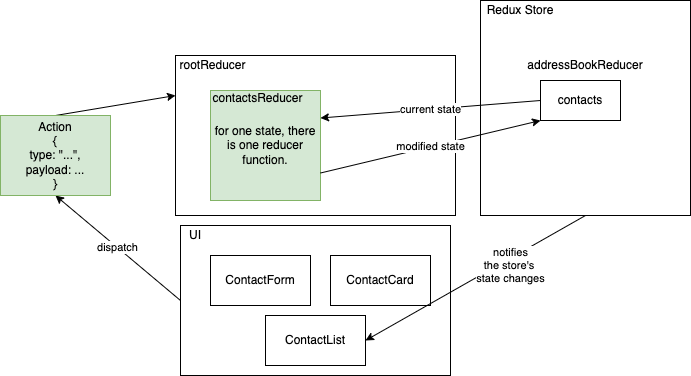

The diagram above was exported from draw.io. Its source (the exported page's mxGraphModel, read from the mxfile embedded in the PNG):
<mxGraphModel dx="950" dy="452" grid="1" gridSize="10" guides="1" tooltips="1" connect="1" arrows="1" fold="1" page="1" pageScale="1" pageWidth="827" pageHeight="1169" math="0" shadow="0">
  <root>
    <mxCell id="0" />
    <mxCell id="1" parent="0" />
    <mxCell id="17" value="dispatch" style="edgeStyle=none;html=1;exitX=0;exitY=0.5;exitDx=0;exitDy=0;entryX=0.5;entryY=1;entryDx=0;entryDy=0;" parent="1" source="5" target="16" edge="1">
      <mxGeometry relative="1" as="geometry" />
    </mxCell>
    <mxCell id="5" value="" style="rounded=0;whiteSpace=wrap;html=1;" parent="1" vertex="1">
      <mxGeometry x="220" y="250" width="270" height="150" as="geometry" />
    </mxCell>
    <mxCell id="2" value="ContactForm" style="rounded=0;whiteSpace=wrap;html=1;" parent="1" vertex="1">
      <mxGeometry x="250" y="280" width="100" height="50" as="geometry" />
    </mxCell>
    <mxCell id="3" value="ContactList" style="rounded=0;whiteSpace=wrap;html=1;" parent="1" vertex="1">
      <mxGeometry x="305" y="340" width="100" height="50" as="geometry" />
    </mxCell>
    <mxCell id="4" value="ContactCard" style="rounded=0;whiteSpace=wrap;html=1;" parent="1" vertex="1">
      <mxGeometry x="370" y="280" width="100" height="50" as="geometry" />
    </mxCell>
    <mxCell id="6" value="UI" style="text;html=1;strokeColor=none;fillColor=none;align=center;verticalAlign=middle;whiteSpace=wrap;rounded=0;" parent="1" vertex="1">
      <mxGeometry x="220" y="250" width="30" height="20" as="geometry" />
    </mxCell>
    <mxCell id="21" value="notifies&lt;br&gt;the store's&amp;nbsp;&lt;br&gt;state changes" style="edgeStyle=none;html=1;exitX=0.5;exitY=1;exitDx=0;exitDy=0;entryX=1;entryY=0.5;entryDx=0;entryDy=0;" parent="1" source="7" target="3" edge="1">
      <mxGeometry x="-0.2893" y="6" relative="1" as="geometry">
        <mxPoint as="offset" />
      </mxGeometry>
    </mxCell>
    <mxCell id="7" value="" style="rounded=0;whiteSpace=wrap;html=1;" parent="1" vertex="1">
      <mxGeometry x="520" y="25" width="210" height="215" as="geometry" />
    </mxCell>
    <mxCell id="8" value="Redux Store" style="text;html=1;strokeColor=none;fillColor=none;align=center;verticalAlign=middle;whiteSpace=wrap;rounded=0;" parent="1" vertex="1">
      <mxGeometry x="520" y="25" width="80" height="20" as="geometry" />
    </mxCell>
    <mxCell id="9" value="contacts" style="rounded=0;whiteSpace=wrap;html=1;" parent="1" vertex="1">
      <mxGeometry x="580" y="105" width="80" height="40" as="geometry" />
    </mxCell>
    <mxCell id="11" value="addressBookReducer" style="text;html=1;strokeColor=none;fillColor=none;align=center;verticalAlign=middle;whiteSpace=wrap;rounded=0;" parent="1" vertex="1">
      <mxGeometry x="565" y="80" width="120" height="20" as="geometry" />
    </mxCell>
    <mxCell id="12" value="" style="rounded=0;whiteSpace=wrap;html=1;" parent="1" vertex="1">
      <mxGeometry x="215" y="80" width="280" height="160" as="geometry" />
    </mxCell>
    <mxCell id="13" value="rootReducer" style="text;html=1;strokeColor=none;fillColor=none;align=center;verticalAlign=middle;whiteSpace=wrap;rounded=0;" parent="1" vertex="1">
      <mxGeometry x="215" y="80" width="75" height="20" as="geometry" />
    </mxCell>
    <mxCell id="14" value="for one state, there is one reducer function." style="rounded=0;whiteSpace=wrap;html=1;fillColor=#d5e8d4;strokeColor=#82b366;" parent="1" vertex="1">
      <mxGeometry x="250" y="115" width="110" height="110" as="geometry" />
    </mxCell>
    <mxCell id="15" value="contactsReducer" style="text;html=1;strokeColor=none;fillColor=none;align=center;verticalAlign=middle;whiteSpace=wrap;rounded=0;" parent="1" vertex="1">
      <mxGeometry x="250" y="115" width="95" height="15" as="geometry" />
    </mxCell>
    <mxCell id="18" style="edgeStyle=none;html=1;exitX=0.5;exitY=0;exitDx=0;exitDy=0;entryX=0;entryY=0.25;entryDx=0;entryDy=0;" parent="1" source="16" target="12" edge="1">
      <mxGeometry relative="1" as="geometry" />
    </mxCell>
    <mxCell id="16" value="Action&lt;br&gt;{&lt;br&gt;type: &quot;...&quot;,&lt;br&gt;payload: ...&lt;br&gt;}" style="rounded=0;whiteSpace=wrap;html=1;fillColor=#d5e8d4;strokeColor=#82b366;" parent="1" vertex="1">
      <mxGeometry x="40" y="140" width="110" height="80" as="geometry" />
    </mxCell>
    <mxCell id="20" value="modified state" style="edgeStyle=none;html=1;exitX=1;exitY=0.75;exitDx=0;exitDy=0;entryX=0;entryY=1;entryDx=0;entryDy=0;" parent="1" source="14" target="9" edge="1">
      <mxGeometry relative="1" as="geometry" />
    </mxCell>
    <mxCell id="19" value="current state" style="edgeStyle=none;html=1;exitX=0;exitY=0.5;exitDx=0;exitDy=0;entryX=1;entryY=0.25;entryDx=0;entryDy=0;" parent="1" source="9" target="14" edge="1">
      <mxGeometry relative="1" as="geometry" />
    </mxCell>
  </root>
</mxGraphModel>